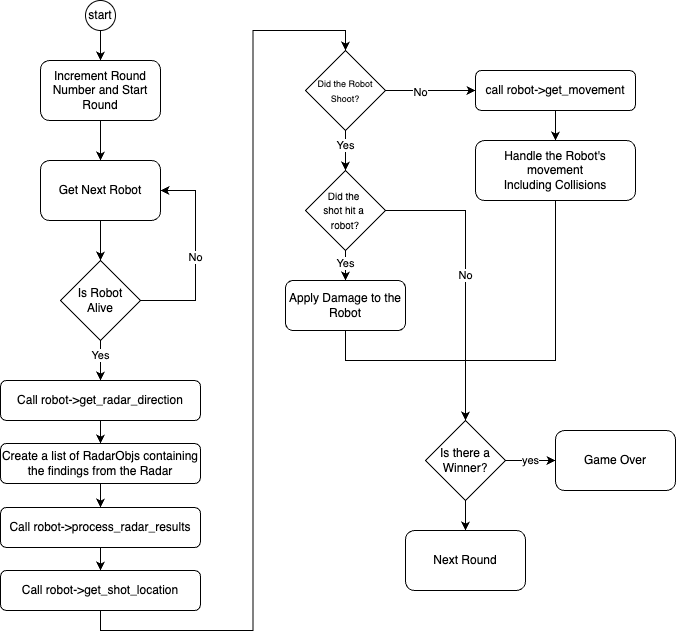

The diagram above was exported from draw.io. Its source (the exported page's mxGraphModel, read from the mxfile embedded in the PNG):
<mxGraphModel dx="1108" dy="769" grid="1" gridSize="10" guides="1" tooltips="1" connect="1" arrows="1" fold="1" page="1" pageScale="1" pageWidth="1100" pageHeight="850" math="0" shadow="0">
  <root>
    <mxCell id="0" />
    <mxCell id="1" parent="0" />
    <mxCell id="9lTZl3K5D15SRWh5dCpm-21" style="edgeStyle=orthogonalEdgeStyle;rounded=0;orthogonalLoop=1;jettySize=auto;html=1;entryX=0.5;entryY=0;entryDx=0;entryDy=0;" edge="1" parent="1" source="9lTZl3K5D15SRWh5dCpm-1" target="9lTZl3K5D15SRWh5dCpm-2">
      <mxGeometry relative="1" as="geometry" />
    </mxCell>
    <mxCell id="9lTZl3K5D15SRWh5dCpm-1" value="start" style="ellipse;whiteSpace=wrap;html=1;aspect=fixed;" vertex="1" parent="1">
      <mxGeometry x="250" y="40" width="30" height="30" as="geometry" />
    </mxCell>
    <mxCell id="9lTZl3K5D15SRWh5dCpm-7" style="edgeStyle=orthogonalEdgeStyle;rounded=0;orthogonalLoop=1;jettySize=auto;html=1;entryX=0.5;entryY=0;entryDx=0;entryDy=0;" edge="1" parent="1" source="9lTZl3K5D15SRWh5dCpm-2" target="9lTZl3K5D15SRWh5dCpm-4">
      <mxGeometry relative="1" as="geometry" />
    </mxCell>
    <mxCell id="9lTZl3K5D15SRWh5dCpm-2" value="Increment Round Number and Start Round" style="rounded=1;whiteSpace=wrap;html=1;" vertex="1" parent="1">
      <mxGeometry x="205" y="100" width="120" height="60" as="geometry" />
    </mxCell>
    <mxCell id="9lTZl3K5D15SRWh5dCpm-5" style="edgeStyle=orthogonalEdgeStyle;rounded=0;orthogonalLoop=1;jettySize=auto;html=1;entryX=1;entryY=0.5;entryDx=0;entryDy=0;exitX=1;exitY=0.5;exitDx=0;exitDy=0;" edge="1" parent="1" source="9lTZl3K5D15SRWh5dCpm-3" target="9lTZl3K5D15SRWh5dCpm-4">
      <mxGeometry relative="1" as="geometry">
        <Array as="points">
          <mxPoint x="360" y="340" />
          <mxPoint x="360" y="230" />
        </Array>
      </mxGeometry>
    </mxCell>
    <mxCell id="9lTZl3K5D15SRWh5dCpm-6" value="No" style="edgeLabel;html=1;align=center;verticalAlign=middle;resizable=0;points=[];" vertex="1" connectable="0" parent="9lTZl3K5D15SRWh5dCpm-5">
      <mxGeometry x="-0.0105" y="1" relative="1" as="geometry">
        <mxPoint as="offset" />
      </mxGeometry>
    </mxCell>
    <mxCell id="9lTZl3K5D15SRWh5dCpm-18" style="edgeStyle=orthogonalEdgeStyle;rounded=0;orthogonalLoop=1;jettySize=auto;html=1;" edge="1" parent="1" source="9lTZl3K5D15SRWh5dCpm-3" target="9lTZl3K5D15SRWh5dCpm-11">
      <mxGeometry relative="1" as="geometry" />
    </mxCell>
    <mxCell id="9lTZl3K5D15SRWh5dCpm-22" value="Yes" style="edgeLabel;html=1;align=center;verticalAlign=middle;resizable=0;points=[];" vertex="1" connectable="0" parent="9lTZl3K5D15SRWh5dCpm-18">
      <mxGeometry x="-0.3" y="-1" relative="1" as="geometry">
        <mxPoint as="offset" />
      </mxGeometry>
    </mxCell>
    <mxCell id="9lTZl3K5D15SRWh5dCpm-3" value="Is Robot&lt;div&gt;Alive&lt;/div&gt;" style="rhombus;whiteSpace=wrap;html=1;" vertex="1" parent="1">
      <mxGeometry x="225" y="300" width="80" height="80" as="geometry" />
    </mxCell>
    <mxCell id="9lTZl3K5D15SRWh5dCpm-8" style="edgeStyle=orthogonalEdgeStyle;rounded=0;orthogonalLoop=1;jettySize=auto;html=1;entryX=0.5;entryY=0;entryDx=0;entryDy=0;" edge="1" parent="1" source="9lTZl3K5D15SRWh5dCpm-4" target="9lTZl3K5D15SRWh5dCpm-3">
      <mxGeometry relative="1" as="geometry" />
    </mxCell>
    <mxCell id="9lTZl3K5D15SRWh5dCpm-4" value="Get Next Robot" style="rounded=1;whiteSpace=wrap;html=1;" vertex="1" parent="1">
      <mxGeometry x="205" y="200" width="120" height="60" as="geometry" />
    </mxCell>
    <mxCell id="9lTZl3K5D15SRWh5dCpm-17" value="" style="edgeStyle=orthogonalEdgeStyle;rounded=0;orthogonalLoop=1;jettySize=auto;html=1;" edge="1" parent="1" source="9lTZl3K5D15SRWh5dCpm-9" target="9lTZl3K5D15SRWh5dCpm-13">
      <mxGeometry relative="1" as="geometry" />
    </mxCell>
    <mxCell id="9lTZl3K5D15SRWh5dCpm-9" value="Call robot-&amp;gt;process_radar_results" style="rounded=1;whiteSpace=wrap;html=1;" vertex="1" parent="1">
      <mxGeometry x="165" y="547" width="200" height="40" as="geometry" />
    </mxCell>
    <mxCell id="9lTZl3K5D15SRWh5dCpm-20" style="edgeStyle=orthogonalEdgeStyle;rounded=0;orthogonalLoop=1;jettySize=auto;html=1;entryX=0.5;entryY=0;entryDx=0;entryDy=0;" edge="1" parent="1" source="9lTZl3K5D15SRWh5dCpm-10" target="9lTZl3K5D15SRWh5dCpm-9">
      <mxGeometry relative="1" as="geometry" />
    </mxCell>
    <mxCell id="9lTZl3K5D15SRWh5dCpm-10" value="Create a list of RadarObjs containing the findings from the Radar" style="rounded=1;whiteSpace=wrap;html=1;" vertex="1" parent="1">
      <mxGeometry x="165" y="483" width="200" height="40" as="geometry" />
    </mxCell>
    <mxCell id="9lTZl3K5D15SRWh5dCpm-14" value="" style="edgeStyle=orthogonalEdgeStyle;rounded=0;orthogonalLoop=1;jettySize=auto;html=1;" edge="1" parent="1" source="9lTZl3K5D15SRWh5dCpm-11" target="9lTZl3K5D15SRWh5dCpm-10">
      <mxGeometry relative="1" as="geometry" />
    </mxCell>
    <mxCell id="9lTZl3K5D15SRWh5dCpm-11" value="Call robot-&amp;gt;get_radar_direction" style="rounded=1;whiteSpace=wrap;html=1;" vertex="1" parent="1">
      <mxGeometry x="165" y="420" width="200" height="40" as="geometry" />
    </mxCell>
    <mxCell id="9lTZl3K5D15SRWh5dCpm-25" style="edgeStyle=orthogonalEdgeStyle;rounded=0;orthogonalLoop=1;jettySize=auto;html=1;entryX=0.5;entryY=0;entryDx=0;entryDy=0;exitX=0.5;exitY=1;exitDx=0;exitDy=0;" edge="1" parent="1" source="9lTZl3K5D15SRWh5dCpm-13" target="9lTZl3K5D15SRWh5dCpm-24">
      <mxGeometry relative="1" as="geometry" />
    </mxCell>
    <mxCell id="9lTZl3K5D15SRWh5dCpm-13" value="Call robot-&amp;gt;get_shot_location" style="rounded=1;whiteSpace=wrap;html=1;" vertex="1" parent="1">
      <mxGeometry x="165" y="610" width="200" height="40" as="geometry" />
    </mxCell>
    <mxCell id="9lTZl3K5D15SRWh5dCpm-30" style="edgeStyle=orthogonalEdgeStyle;rounded=0;orthogonalLoop=1;jettySize=auto;html=1;entryX=0.5;entryY=0;entryDx=0;entryDy=0;" edge="1" parent="1" source="9lTZl3K5D15SRWh5dCpm-24" target="9lTZl3K5D15SRWh5dCpm-27">
      <mxGeometry relative="1" as="geometry" />
    </mxCell>
    <mxCell id="9lTZl3K5D15SRWh5dCpm-36" value="Yes" style="edgeLabel;html=1;align=center;verticalAlign=middle;resizable=0;points=[];" vertex="1" connectable="0" parent="9lTZl3K5D15SRWh5dCpm-30">
      <mxGeometry x="-0.3" y="-1" relative="1" as="geometry">
        <mxPoint as="offset" />
      </mxGeometry>
    </mxCell>
    <mxCell id="9lTZl3K5D15SRWh5dCpm-33" style="edgeStyle=orthogonalEdgeStyle;rounded=0;orthogonalLoop=1;jettySize=auto;html=1;entryX=0;entryY=0.5;entryDx=0;entryDy=0;" edge="1" parent="1" source="9lTZl3K5D15SRWh5dCpm-24" target="9lTZl3K5D15SRWh5dCpm-29">
      <mxGeometry relative="1" as="geometry">
        <mxPoint x="610" y="130" as="targetPoint" />
      </mxGeometry>
    </mxCell>
    <mxCell id="9lTZl3K5D15SRWh5dCpm-35" value="No" style="edgeLabel;html=1;align=center;verticalAlign=middle;resizable=0;points=[];" vertex="1" connectable="0" parent="9lTZl3K5D15SRWh5dCpm-33">
      <mxGeometry x="-0.2397" y="-1" relative="1" as="geometry">
        <mxPoint as="offset" />
      </mxGeometry>
    </mxCell>
    <mxCell id="9lTZl3K5D15SRWh5dCpm-24" value="&lt;font style=&quot;font-size: 9px;&quot;&gt;Did the Robot Shoot?&lt;/font&gt;" style="rhombus;whiteSpace=wrap;html=1;" vertex="1" parent="1">
      <mxGeometry x="470" y="90" width="80" height="80" as="geometry" />
    </mxCell>
    <mxCell id="9lTZl3K5D15SRWh5dCpm-31" style="edgeStyle=orthogonalEdgeStyle;rounded=0;orthogonalLoop=1;jettySize=auto;html=1;entryX=0.5;entryY=0;entryDx=0;entryDy=0;" edge="1" parent="1" source="9lTZl3K5D15SRWh5dCpm-27" target="9lTZl3K5D15SRWh5dCpm-28">
      <mxGeometry relative="1" as="geometry" />
    </mxCell>
    <mxCell id="9lTZl3K5D15SRWh5dCpm-34" value="Yes" style="edgeLabel;html=1;align=center;verticalAlign=middle;resizable=0;points=[];" vertex="1" connectable="0" parent="9lTZl3K5D15SRWh5dCpm-31">
      <mxGeometry x="0.28" y="-1" relative="1" as="geometry">
        <mxPoint as="offset" />
      </mxGeometry>
    </mxCell>
    <mxCell id="9lTZl3K5D15SRWh5dCpm-32" value="No" style="edgeStyle=orthogonalEdgeStyle;rounded=0;orthogonalLoop=1;jettySize=auto;html=1;entryX=0.5;entryY=0;entryDx=0;entryDy=0;" edge="1" parent="1" source="9lTZl3K5D15SRWh5dCpm-27" target="9lTZl3K5D15SRWh5dCpm-40">
      <mxGeometry relative="1" as="geometry">
        <mxPoint x="610" y="410" as="targetPoint" />
      </mxGeometry>
    </mxCell>
    <mxCell id="9lTZl3K5D15SRWh5dCpm-27" value="&lt;font style=&quot;font-size: 10px;&quot;&gt;Did the&amp;nbsp;&lt;/font&gt;&lt;div&gt;&lt;font style=&quot;font-size: 10px;&quot;&gt;shot hit a&amp;nbsp;&lt;/font&gt;&lt;/div&gt;&lt;div&gt;&lt;font style=&quot;font-size: 10px;&quot;&gt;robot?&lt;/font&gt;&lt;/div&gt;" style="rhombus;whiteSpace=wrap;html=1;" vertex="1" parent="1">
      <mxGeometry x="470" y="210" width="80" height="80" as="geometry" />
    </mxCell>
    <mxCell id="9lTZl3K5D15SRWh5dCpm-39" style="edgeStyle=orthogonalEdgeStyle;rounded=0;orthogonalLoop=1;jettySize=auto;html=1;entryX=0.5;entryY=0;entryDx=0;entryDy=0;exitX=0.5;exitY=1;exitDx=0;exitDy=0;" edge="1" parent="1" source="9lTZl3K5D15SRWh5dCpm-28" target="9lTZl3K5D15SRWh5dCpm-40">
      <mxGeometry relative="1" as="geometry">
        <Array as="points">
          <mxPoint x="510" y="400" />
          <mxPoint x="630" y="400" />
        </Array>
      </mxGeometry>
    </mxCell>
    <mxCell id="9lTZl3K5D15SRWh5dCpm-28" value="Apply Damage to the Robot" style="rounded=1;whiteSpace=wrap;html=1;" vertex="1" parent="1">
      <mxGeometry x="450" y="320" width="120" height="50" as="geometry" />
    </mxCell>
    <mxCell id="9lTZl3K5D15SRWh5dCpm-45" style="edgeStyle=orthogonalEdgeStyle;rounded=0;orthogonalLoop=1;jettySize=auto;html=1;entryX=0.5;entryY=0;entryDx=0;entryDy=0;" edge="1" parent="1" source="9lTZl3K5D15SRWh5dCpm-29" target="9lTZl3K5D15SRWh5dCpm-37">
      <mxGeometry relative="1" as="geometry" />
    </mxCell>
    <mxCell id="9lTZl3K5D15SRWh5dCpm-29" value="call robot-&amp;gt;get_movement" style="rounded=1;whiteSpace=wrap;html=1;" vertex="1" parent="1">
      <mxGeometry x="640" y="110" width="160" height="40" as="geometry" />
    </mxCell>
    <mxCell id="9lTZl3K5D15SRWh5dCpm-46" style="edgeStyle=orthogonalEdgeStyle;rounded=0;orthogonalLoop=1;jettySize=auto;html=1;entryX=0.5;entryY=0;entryDx=0;entryDy=0;" edge="1" parent="1" source="9lTZl3K5D15SRWh5dCpm-37" target="9lTZl3K5D15SRWh5dCpm-40">
      <mxGeometry relative="1" as="geometry">
        <Array as="points">
          <mxPoint x="720" y="400" />
          <mxPoint x="630" y="400" />
        </Array>
      </mxGeometry>
    </mxCell>
    <mxCell id="9lTZl3K5D15SRWh5dCpm-37" value="Handle the Robot's movement&lt;div&gt;Including Collisions&lt;/div&gt;" style="rounded=1;whiteSpace=wrap;html=1;" vertex="1" parent="1">
      <mxGeometry x="640" y="180" width="160" height="60" as="geometry" />
    </mxCell>
    <mxCell id="9lTZl3K5D15SRWh5dCpm-41" value="yes" style="edgeStyle=orthogonalEdgeStyle;rounded=0;orthogonalLoop=1;jettySize=auto;html=1;" edge="1" parent="1" source="9lTZl3K5D15SRWh5dCpm-40">
      <mxGeometry relative="1" as="geometry">
        <mxPoint x="720" y="500" as="targetPoint" />
      </mxGeometry>
    </mxCell>
    <mxCell id="9lTZl3K5D15SRWh5dCpm-44" style="edgeStyle=orthogonalEdgeStyle;rounded=0;orthogonalLoop=1;jettySize=auto;html=1;" edge="1" parent="1" source="9lTZl3K5D15SRWh5dCpm-40" target="9lTZl3K5D15SRWh5dCpm-43">
      <mxGeometry relative="1" as="geometry" />
    </mxCell>
    <mxCell id="9lTZl3K5D15SRWh5dCpm-40" value="Is there a Winner?" style="rhombus;whiteSpace=wrap;html=1;" vertex="1" parent="1">
      <mxGeometry x="590" y="460" width="80" height="80" as="geometry" />
    </mxCell>
    <mxCell id="9lTZl3K5D15SRWh5dCpm-42" value="Game Over" style="rounded=1;whiteSpace=wrap;html=1;" vertex="1" parent="1">
      <mxGeometry x="720" y="470" width="120" height="60" as="geometry" />
    </mxCell>
    <mxCell id="9lTZl3K5D15SRWh5dCpm-43" value="Next Round" style="rounded=1;whiteSpace=wrap;html=1;" vertex="1" parent="1">
      <mxGeometry x="570" y="570" width="120" height="60" as="geometry" />
    </mxCell>
  </root>
</mxGraphModel>